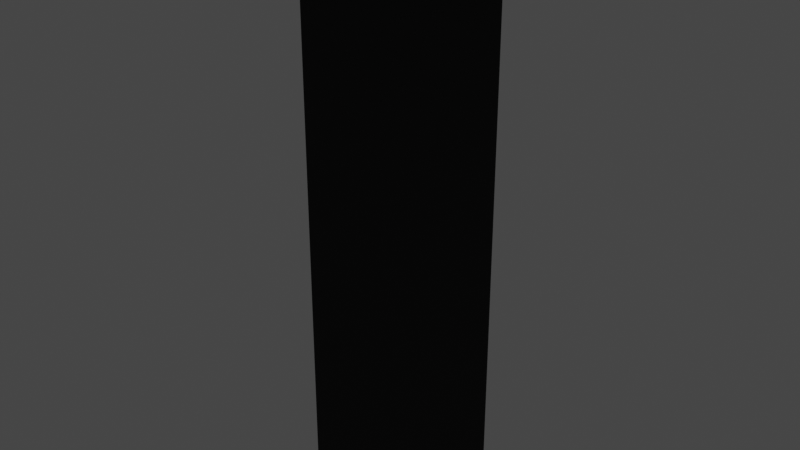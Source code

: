 # Source: umbrella.blend  (saved by Blender 2.80.75; exported with 4.5.12 LTS)
import bpy
from mathutils import Matrix  # noqa: F401  (used for matrix-valued properties, if any)

bpy.ops.wm.read_factory_settings(use_empty=True)
scene = bpy.context.scene
scene.name = 'Scene'

# ---- collections
col_collection = bpy.data.collections.new('Collection'); scene.collection.children.link(col_collection)

# ---- materials (node trees are filled in below, after node groups)
mat_material = bpy.data.materials.new('Material')
mat_material.alpha_threshold = 0.0
mat_material.use_transparent_shadow = False
mat_material.line_color = (0.0, 0.0, 0.0, 1.0)

# ---- material node trees
mat_material.use_nodes = True; mat_material.node_tree.nodes.clear()
_N = mat_material.node_tree.nodes; _L = mat_material.node_tree.links
n0 = _N.new('ShaderNodeOutputMaterial'); n0.name = 'Material Output'; n0.location = (300, 300)
n1 = _N.new('ShaderNodeBsdfToon'); n1.name = 'Toon BSDF'; n1.location = (10, 300)
n1.inputs[0].default_value = (0.0331, 0.0331, 0.0331, 1.0)
_L.new(n1.outputs[0], n0.inputs[0])
n0.is_active_output = True

# ---- world
world_world = bpy.data.worlds.new('World'); scene.world = world_world
world_world.use_nodes = True; world_world.node_tree.nodes.clear()
_N = world_world.node_tree.nodes; _L = world_world.node_tree.links
n0 = _N.new('ShaderNodeOutputWorld'); n0.name = 'World Output'; n0.location = (300, 300)
n1 = _N.new('ShaderNodeBackground'); n1.name = 'Background'; n1.location = (10, 300)
n1.inputs[0].default_value = (0.05088, 0.05088, 0.05088, 1.0)
_L.new(n1.outputs[0], n0.inputs[0])
n0.is_active_output = True
world_world.color = (0.05088, 0.05088, 0.05088)
world_world.use_sun_shadow = False
world_world.sun_shadow_jitter_overblur = 0.0

# ---- cameras
cam_camera = bpy.data.cameras.new('Camera')
cam_camera.clip_end = 100.0
cam_camera.ortho_scale = 7.314

# ---- lights
light_light = bpy.data.lights.new('Light', 'POINT')
light_light.transmission_factor = 0.0
light_light.energy = 1000.0
light_light.shadow_soft_size = 0.1
light_light.shadow_maximum_resolution = 0.006
light_light.use_absolute_resolution = True

# ---- meshes
me_cube = bpy.data.meshes.new('Cube')
me_cube.from_pydata([(1.0, -1.0, 17.83), (-1.0, -1.0, 17.83), (1.0, 1.0, 17.83), (-1.0, 1.0, 17.83), (-1.933, -1.002, -12.68), (-4.017, -1.002, -11.82), (-4.88, -1.002, -9.736), (1.013, -1.002, -9.736), (0.1501, -1.002, -11.82), (-1.933, -1.002, -10.75), (-2.627, -1.002, -10.46), (-2.914, -1.002, -9.764), (-0.9521, -1.002, -9.764), (-1.239, -1.002, -10.46), (-4.88, -1.002, -8.835), (-2.914, -1.002, -8.862), (-1.933, 0.9911, -12.68), (-4.017, 0.9911, -11.82), (-4.88, 0.9911, -9.736), (1.013, 0.9911, -9.736), (0.1501, 0.9911, -11.82), (-1.933, 0.9911, -10.75), (-2.627, 0.9911, -10.46), (-2.914, 0.9911, -9.764), (-0.9521, 0.9911, -9.764), (-1.239, 0.9911, -10.46), (-4.88, 0.9911, -8.835), (-2.914, 0.9911, -8.862), (1.013, -1.002, -8.523), (-0.9521, -1.002, -8.551), (1.013, 0.9911, -8.523), (-0.9521, 0.9911, -8.551), (1.013, -1.002, 15.23), (-0.9521, -1.002, 15.2), (1.013, 0.9911, 15.23), (-0.9521, 0.9911, 15.2), (1.0, -1.0, 24.95), (-1.0, -1.0, 24.95), (1.0, 1.0, 24.95), (-1.0, 1.0, 24.95)], [], [(10, 11, 23, 22), (6, 5, 17, 18), (11, 15, 27, 23), (9, 10, 22, 21), (13, 9, 21, 25), (19, 24, 25, 20), (20, 25, 21, 16), (16, 21, 22, 17), (17, 22, 23, 18), (18, 23, 27, 26), (15, 14, 26, 27), (8, 7, 19, 20), (12, 13, 25, 24), (4, 8, 20, 16), (14, 6, 18, 26), (5, 4, 16, 17), (7, 8, 13, 12), (8, 4, 9, 13), (4, 5, 10, 9), (5, 6, 11, 10), (6, 14, 15, 11), (7, 12, 29, 28), (24, 19, 30, 31), (12, 24, 31, 29), (19, 7, 28, 30), (30, 28, 32, 34), (28, 29, 33, 32), (29, 31, 35, 33), (31, 30, 34, 35), (2, 3, 35, 34), (1, 33, 35, 3), (0, 32, 33, 1), (2, 34, 32, 0), (1, 3, 39, 37), (0, 1, 37, 36), (3, 2, 38, 39), (2, 0, 36, 38), (36, 37, 39, 38)])
_uv = me_cube.uv_layers.new(name='UVMap')
_uv.uv.foreach_set('vector', [0.0, 0.0, 0.0, 0.0, 0.0, 0.0, 0.0, 0.0, 0.0, 0.0, 0.0, 0.0, 0.0, 0.0, 0.0, 0.0, 0.0, 0.0, 0.0, 0.0, 0.0, 0.0, 0.0, 0.0, 0.0, 0.0, 0.0, 0.0, 0.0, 0.0, 0.0, 0.0, 0.0, 0.0, 0.0, 0.0, 0.0, 0.0, 0.0, 0.0, 0.0, 0.0, 0.0, 0.0, 0.0, 0.0, 0.0, 0.0, 0.0, 0.0, 0.0, 0.0, 0.0, 0.0, 0.0, 0.0, 0.0, 0.0, 0.0, 0.0, 0.0, 0.0, 0.0, 0.0, 0.0, 0.0, 0.0, 0.0, 0.0, 0.0, 0.0, 0.0, 0.0, 0.0, 0.0, 0.0, 0.0, 0.0, 0.0, 0.0, 0.0, 0.0, 0.0, 0.0, 0.0, 0.0, 0.0, 0.0, 0.0, 0.0, 0.0, 0.0, 0.0, 0.0, 0.0, 0.0, 0.0, 0.0, 0.0, 0.0, 0.0, 0.0, 0.0, 0.0, 0.0, 0.0, 0.0, 0.0, 0.0, 0.0, 0.0, 0.0, 0.0, 0.0, 0.0, 0.0, 0.0, 0.0, 0.0, 0.0, 0.0, 0.0, 0.0, 0.0, 0.0, 0.0, 0.0, 0.0, 0.0, 0.0, 0.0, 0.0, 0.0, 0.0, 0.0, 0.0, 0.0, 0.0, 0.0, 0.0, 0.0, 0.0, 0.0, 0.0, 0.0, 0.0, 0.0, 0.0, 0.0, 0.0, 0.0, 0.0, 0.0, 0.0, 0.0, 0.0, 0.0, 0.0, 0.0, 0.0, 0.0, 0.0, 0.0, 0.0, 0.0, 0.0, 0.0, 0.0, 0.0, 0.0, 0.0, 0.0, 0.0, 0.0, 0.0, 0.0, 0.0, 0.0, 0.0, 0.0, 0.0, 0.0, 0.0, 0.0, 0.0, 0.0, 0.0, 0.0, 0.0, 0.0, 0.0, 0.0, 0.0, 0.0, 0.0, 0.0, 0.0, 0.0, 0.0, 0.0, 0.0, 0.0, 0.0, 0.0, 0.0, 0.0, 0.0, 0.0, 0.0, 0.0, 0.0, 0.0, 0.0, 0.0, 0.0, 0.0, 0.0, 0.0, 0.0, 0.0, 0.0, 0.0, 0.0, 0.0, 0.0, 0.0, 0.0, 0.0, 0.0, 0.0, 0.0, 0.0, 0.875, 0.75, 0.875, 0.5, 0.0, 0.0, 0.0, 0.0, 0.0, 0.0, 0.0, 0.0, 0.0, 0.0, 0.0, 0.0, 0.0, 0.0, 0.0, 0.0, 0.0, 0.0, 0.0, 0.0, 0.0, 0.0, 0.0, 0.0, 0.0, 0.0, 0.0, 0.0, 0.0, 0.0, 0.0, 0.0, 0.0, 0.0, 0.0, 0.0, 0.0, 0.0, 0.0, 0.0, 0.0, 0.0, 0.0, 0.0, 0.875, 0.5, 0.875, 0.75, 0.875, 0.75, 0.875, 0.5, 0.0, 0.0, 0.0, 0.0, 0.0, 0.0, 0.0, 0.0, 0.0, 0.0, 0.0, 0.0, 0.875, 0.5, 0.0, 0.0])
me_cube.materials.append(mat_material)
me_cube.use_remesh_preserve_volume = False
me_cube.use_remesh_preserve_attributes = False
me_cube.use_mirror_vertex_groups = False
me_cube.update()
me_cube_001 = bpy.data.meshes.new('Cube.001')
me_cube_001.from_pydata([(-4.158e-07, 15.8, 18.2), (-13.68, 7.899, 18.2), (-13.68, -7.899, 18.2), (9.653e-07, -15.8, 18.2), (13.68, -7.899, 18.2), (13.68, 7.899, 18.2), (3.938e-07, 0.2683, 23.89), (-0.2324, 0.1342, 23.89), (-0.2324, -0.1342, 23.89), (4.172e-07, -0.2683, 23.89), (0.2324, -0.1342, 23.89), (0.2324, 0.1342, 23.89), (8.664, -5.002, 22.97), (8.664, 5.002, 22.97), (-8.664, -5.002, 22.97), (7.279e-07, -10.0, 22.97), (-1.467e-07, 10.0, 22.97), (-8.664, 5.002, 22.97)], [], [(13, 12, 10, 11), (15, 14, 8, 9), (17, 16, 6, 7), (16, 13, 11, 6), (12, 15, 9, 10), (14, 17, 7, 8), (2, 1, 17, 14), (4, 3, 15, 12), (0, 5, 13, 16), (1, 0, 16, 17), (3, 2, 14, 15), (5, 4, 12, 13)])
_k = {(10, 12): 1.0, (5, 13): 1.0, (8, 14): 1.0, (3, 15): 1.0, (6, 16): 1.0, (1, 17): 1.0, (4, 12): 1.0, (11, 13): 1.0, (2, 14): 1.0, (9, 15): 1.0, (0, 16): 1.0, (7, 17): 1.0}
me_cube_001.attributes.new('crease_edge', 'FLOAT', 'EDGE').data.foreach_set('value', [_k.get((min(e.vertices), max(e.vertices)), 0.0) for e in me_cube_001.edges])
_uv = me_cube_001.uv_layers.new(name='UVMap')
_uv.uv.foreach_set('vector', [0.0, 0.0, 0.0, 0.0, 0.0, 0.0, 0.0, 0.0, 0.0, 0.0, 0.0, 0.0, 0.0, 0.0, 0.0, 0.0, 0.0, 0.0, 0.0, 0.0, 0.0, 0.0, 0.0, 0.0, 0.0, 0.0, 0.0, 0.0, 0.0, 0.0, 0.0, 0.0, 0.0, 0.0, 0.0, 0.0, 0.0, 0.0, 0.0, 0.0, 0.0, 0.0, 0.0, 0.0, 0.0, 0.0, 0.0, 0.0, 0.0, 0.0, 0.0, 0.0, 0.0, 0.0, 0.0, 0.0, 0.0, 0.0, 0.0, 0.0, 0.0, 0.0, 0.0, 0.0, 0.0, 0.0, 0.0, 0.0, 0.0, 0.0, 0.0, 0.0, 0.0, 0.0, 0.0, 0.0, 0.0, 0.0, 0.0, 0.0, 0.0, 0.0, 0.0, 0.0, 0.0, 0.0, 0.0, 0.0, 0.0, 0.0, 0.0, 0.0, 0.0, 0.0, 0.0, 0.0])
me_cube_001.materials.append(mat_material)
me_cube_001.use_remesh_preserve_volume = False
me_cube_001.use_remesh_preserve_attributes = False
me_cube_001.use_mirror_vertex_groups = False
me_cube_001.update()

# ---- objects
ob_cube = bpy.data.objects.new('Cube', me_cube)
ob_light = bpy.data.objects.new('Light', light_light)
ob_camera = bpy.data.objects.new('Camera', cam_camera)
ob_cube_001 = bpy.data.objects.new('Cube.001', me_cube_001)

# ---- transforms, parenting, visibility, modifiers, constraints
ob_cube.location = (0.0, 0.0, 1.068)
ob_cube.lock_rotations_4d = False
ob_cube.empty_display_type = 'ARROWS'
ob_cube.lineart.crease_threshold = 0.0
_m = ob_cube.modifiers.new('Subdivision', 'SUBSURF')
_m.uv_smooth = 'PRESERVE_CORNERS'
_m.levels = 3
_m.show_only_control_edges = False
ob_light.location = (4.076, 1.005, 5.904)
ob_light.rotation_euler = (0.6503, 0.05522, 1.866)
ob_light.lock_rotations_4d = False
ob_light.empty_display_type = 'ARROWS'
ob_light.color = (0.0, 0.0, 0.0, 0.0)
ob_light.lineart.crease_threshold = 0.0
ob_camera.location = (7.359, -6.926, 4.958)
ob_camera.rotation_euler = (1.109, 0.0, 0.8149)
ob_camera.lock_rotations_4d = False
ob_camera.empty_display_type = 'ARROWS'
ob_camera.color = (0.0, 0.0, 0.0, 0.0)
ob_camera.display_type = 'WIRE'
ob_camera.lineart.crease_threshold = 0.0
ob_cube_001.location = (0.0, 0.0, -15.98)
ob_cube_001.scale = (1.669, 1.669, 1.669)
ob_cube_001.lock_rotations_4d = False
ob_cube_001.empty_display_type = 'ARROWS'
ob_cube_001.lineart.crease_threshold = 0.0
_m = ob_cube_001.modifiers.new('Subdivision', 'SUBSURF')
_m.uv_smooth = 'PRESERVE_CORNERS'
_m.levels = 5
_m.show_only_control_edges = False

# ---- collection membership
col_collection.objects.link(ob_cube)
col_collection.objects.link(ob_light)
col_collection.objects.link(ob_camera)
col_collection.objects.link(ob_cube_001)

# ---- scene / render settings (as saved in the file)
scene.camera = ob_camera
scene.frame_start = 1; scene.frame_end = 250; scene.frame_set(1)
scene.render.engine = 'BLENDER_EEVEE_NEXT'
scene.cycles.use_denoising = False
scene.cycles.samples = 128
scene.cycles.sampling_pattern = 'TABULATED_SOBOL'
scene.cycles.use_adaptive_sampling = False
scene.cycles.use_light_tree = False
scene.view_settings.view_transform = 'Filmic'
bpy.context.view_layer.update()
